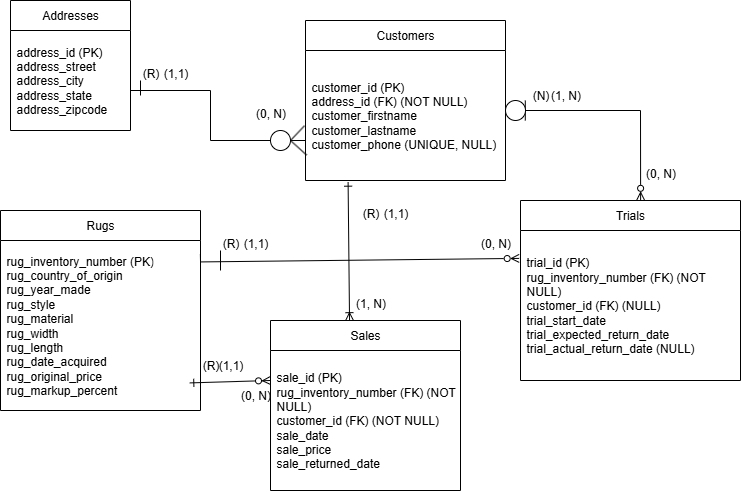

The diagram above was exported from draw.io. Its source (the exported page's mxGraphModel, read from the mxfile embedded in the PNG):
<mxGraphModel dx="906" dy="572" grid="1" gridSize="10" guides="1" tooltips="1" connect="1" arrows="1" fold="1" page="1" pageScale="1" pageWidth="850" pageHeight="1100" math="0" shadow="0">
  <root>
    <mxCell id="0" />
    <mxCell id="1" parent="0" />
    <mxCell id="FAjiLITzt5pMelXBZdrk-2" value="Addresses" style="swimlane;fontStyle=0;childLayout=stackLayout;horizontal=1;startSize=30;horizontalStack=0;resizeParent=1;resizeParentMax=0;resizeLast=0;collapsible=1;marginBottom=0;whiteSpace=wrap;html=1;" parent="1" vertex="1">
      <mxGeometry x="60" y="30" width="120" height="130" as="geometry" />
    </mxCell>
    <mxCell id="FAjiLITzt5pMelXBZdrk-3" value="address_id (PK)&lt;br/&gt;address_street&lt;br/&gt;address_city&lt;br/&gt;address_state&lt;br/&gt;address_zipcode" style="text;strokeColor=none;fillColor=none;align=left;verticalAlign=middle;spacingLeft=4;spacingRight=4;overflow=hidden;points=[[0,0.5],[1,0.5]];portConstraint=eastwest;rotatable=0;whiteSpace=wrap;html=1;" parent="FAjiLITzt5pMelXBZdrk-2" vertex="1">
      <mxGeometry y="30" width="120" height="100" as="geometry" />
    </mxCell>
    <mxCell id="FAjiLITzt5pMelXBZdrk-6" value="Customers" style="swimlane;fontStyle=0;childLayout=stackLayout;horizontal=1;startSize=30;horizontalStack=0;resizeParent=1;resizeParentMax=0;resizeLast=0;collapsible=1;marginBottom=0;whiteSpace=wrap;html=1;" parent="1" vertex="1">
      <mxGeometry x="355" y="50" width="200" height="160" as="geometry" />
    </mxCell>
    <mxCell id="FAjiLITzt5pMelXBZdrk-7" value="customer_id (PK)&amp;nbsp;&lt;br&gt;address_id (FK) (NOT NULL)&lt;br&gt;customer_firstname&lt;div&gt;customer_lastname&lt;br&gt;&lt;div&gt;customer_phone (UNIQUE, NULL)&lt;/div&gt;&lt;/div&gt;" style="text;strokeColor=none;fillColor=none;align=left;verticalAlign=middle;spacingLeft=4;spacingRight=4;overflow=hidden;points=[[0,0.5],[1,0.5]];portConstraint=eastwest;rotatable=0;whiteSpace=wrap;html=1;" parent="FAjiLITzt5pMelXBZdrk-6" vertex="1">
      <mxGeometry y="30" width="200" height="130" as="geometry" />
    </mxCell>
    <mxCell id="FAjiLITzt5pMelXBZdrk-20" value="" style="endArrow=none;html=1;rounded=0;entryX=-0.005;entryY=0.579;entryDx=0;entryDy=0;entryPerimeter=0;" parent="FAjiLITzt5pMelXBZdrk-6" target="FAjiLITzt5pMelXBZdrk-7" edge="1">
      <mxGeometry width="50" height="50" relative="1" as="geometry">
        <mxPoint x="-15" y="120" as="sourcePoint" />
        <mxPoint x="15" y="90" as="targetPoint" />
      </mxGeometry>
    </mxCell>
    <mxCell id="FAjiLITzt5pMelXBZdrk-12" value="" style="endArrow=none;html=1;rounded=0;" parent="1" edge="1">
      <mxGeometry width="50" height="50" relative="1" as="geometry">
        <mxPoint x="180" y="120" as="sourcePoint" />
        <mxPoint x="260" y="120" as="targetPoint" />
      </mxGeometry>
    </mxCell>
    <mxCell id="FAjiLITzt5pMelXBZdrk-13" value="" style="endArrow=none;html=1;rounded=0;" parent="1" edge="1">
      <mxGeometry width="50" height="50" relative="1" as="geometry">
        <mxPoint x="260" y="170" as="sourcePoint" />
        <mxPoint x="260" y="120" as="targetPoint" />
      </mxGeometry>
    </mxCell>
    <mxCell id="FAjiLITzt5pMelXBZdrk-14" value="" style="endArrow=none;html=1;rounded=0;entryX=0;entryY=0.75;entryDx=0;entryDy=0;" parent="1" target="FAjiLITzt5pMelXBZdrk-6" edge="1">
      <mxGeometry width="50" height="50" relative="1" as="geometry">
        <mxPoint x="260" y="170" as="sourcePoint" />
        <mxPoint x="310" y="120" as="targetPoint" />
      </mxGeometry>
    </mxCell>
    <mxCell id="FAjiLITzt5pMelXBZdrk-16" value="" style="endArrow=none;html=1;rounded=0;" parent="1" edge="1">
      <mxGeometry width="50" height="50" relative="1" as="geometry">
        <mxPoint x="190" y="125" as="sourcePoint" />
        <mxPoint x="190" y="110" as="targetPoint" />
      </mxGeometry>
    </mxCell>
    <mxCell id="FAjiLITzt5pMelXBZdrk-19" value="" style="endArrow=none;html=1;rounded=0;entryX=0.006;entryY=0.805;entryDx=0;entryDy=0;entryPerimeter=0;" parent="1" target="FAjiLITzt5pMelXBZdrk-7" edge="1">
      <mxGeometry width="50" height="50" relative="1" as="geometry">
        <mxPoint x="340" y="170" as="sourcePoint" />
        <mxPoint x="370" y="200" as="targetPoint" />
      </mxGeometry>
    </mxCell>
    <mxCell id="FAjiLITzt5pMelXBZdrk-21" value="Trials" style="swimlane;fontStyle=0;childLayout=stackLayout;horizontal=1;startSize=30;horizontalStack=0;resizeParent=1;resizeParentMax=0;resizeLast=0;collapsible=1;marginBottom=0;whiteSpace=wrap;html=1;" parent="1" vertex="1">
      <mxGeometry x="570" y="230" width="220" height="180" as="geometry" />
    </mxCell>
    <mxCell id="FAjiLITzt5pMelXBZdrk-22" value="trial_id (PK)&lt;br&gt;rug_inventory_number (FK) (NOT NULL)&lt;br&gt;customer_id (FK) (NULL)&lt;br&gt;trial_start_date&lt;br&gt;trial_expected_return_date&lt;br&gt;trial_actual_return_date (NULL)" style="text;strokeColor=none;fillColor=none;align=left;verticalAlign=middle;spacingLeft=4;spacingRight=4;overflow=hidden;points=[[0,0.5],[1,0.5]];portConstraint=eastwest;rotatable=0;whiteSpace=wrap;html=1;" parent="FAjiLITzt5pMelXBZdrk-21" vertex="1">
      <mxGeometry y="30" width="220" height="150" as="geometry" />
    </mxCell>
    <mxCell id="FAjiLITzt5pMelXBZdrk-25" value="" style="endArrow=none;html=1;rounded=0;" parent="1" edge="1">
      <mxGeometry width="50" height="50" relative="1" as="geometry">
        <mxPoint x="555" y="140" as="sourcePoint" />
        <mxPoint x="690" y="140" as="targetPoint" />
      </mxGeometry>
    </mxCell>
    <mxCell id="FAjiLITzt5pMelXBZdrk-26" value="" style="endArrow=none;html=1;rounded=0;exitX=0.546;exitY=-0.001;exitDx=0;exitDy=0;exitPerimeter=0;endFill=0;startArrow=ERzeroToMany;startFill=0;" parent="1" source="FAjiLITzt5pMelXBZdrk-21" edge="1">
      <mxGeometry width="50" height="50" relative="1" as="geometry">
        <mxPoint x="690" y="220" as="sourcePoint" />
        <mxPoint x="690" y="140" as="targetPoint" />
      </mxGeometry>
    </mxCell>
    <mxCell id="FAjiLITzt5pMelXBZdrk-27" value="" style="endArrow=none;html=1;rounded=0;" parent="1" edge="1">
      <mxGeometry width="50" height="50" relative="1" as="geometry">
        <mxPoint x="574.8" y="150" as="sourcePoint" />
        <mxPoint x="574.8" y="130" as="targetPoint" />
      </mxGeometry>
    </mxCell>
    <mxCell id="FAjiLITzt5pMelXBZdrk-30" value="Sales" style="swimlane;fontStyle=0;childLayout=stackLayout;horizontal=1;startSize=30;horizontalStack=0;resizeParent=1;resizeParentMax=0;resizeLast=0;collapsible=1;marginBottom=0;whiteSpace=wrap;html=1;" parent="1" vertex="1">
      <mxGeometry x="320" y="350" width="190" height="170" as="geometry" />
    </mxCell>
    <mxCell id="FAjiLITzt5pMelXBZdrk-31" value="sale_id (PK)&lt;br&gt;rug_inventory_number (FK) (NOT NULL)&lt;br&gt;customer_id (FK) (NOT NULL)&lt;br&gt;sale_date&lt;br&gt;sale_price&lt;div&gt;sale_returned_date&lt;/div&gt;" style="text;strokeColor=none;fillColor=none;align=left;verticalAlign=middle;spacingLeft=4;spacingRight=4;overflow=hidden;points=[[0,0.5],[1,0.5]];portConstraint=eastwest;rotatable=0;whiteSpace=wrap;html=1;" parent="FAjiLITzt5pMelXBZdrk-30" vertex="1">
      <mxGeometry y="30" width="190" height="140" as="geometry" />
    </mxCell>
    <mxCell id="FAjiLITzt5pMelXBZdrk-34" value="Rugs" style="swimlane;fontStyle=0;childLayout=stackLayout;horizontal=1;startSize=30;horizontalStack=0;resizeParent=1;resizeParentMax=0;resizeLast=0;collapsible=1;marginBottom=0;whiteSpace=wrap;html=1;" parent="1" vertex="1">
      <mxGeometry x="50" y="240" width="200" height="200" as="geometry" />
    </mxCell>
    <mxCell id="FAjiLITzt5pMelXBZdrk-35" value="rug_inventory_number (PK)&lt;br&gt;rug_country_of_origin&lt;br&gt;rug_year_made&lt;br&gt;rug_style&lt;br&gt;rug_material&lt;br&gt;rug_width&lt;br&gt;rug_length&lt;br&gt;rug_date_acquired&lt;div&gt;rug_original_price&lt;br&gt;rug_markup_percent&lt;br&gt;&lt;/div&gt;" style="text;strokeColor=none;fillColor=none;align=left;verticalAlign=middle;spacingLeft=4;spacingRight=4;overflow=hidden;points=[[0,0.5],[1,0.5]];portConstraint=eastwest;rotatable=0;whiteSpace=wrap;html=1;" parent="FAjiLITzt5pMelXBZdrk-34" vertex="1">
      <mxGeometry y="30" width="200" height="170" as="geometry" />
    </mxCell>
    <mxCell id="FAjiLITzt5pMelXBZdrk-38" value="" style="endArrow=ERzeroToMany;html=1;rounded=0;entryX=-0.006;entryY=0.186;entryDx=0;entryDy=0;entryPerimeter=0;exitX=1.002;exitY=0.126;exitDx=0;exitDy=0;exitPerimeter=0;endFill=0;" parent="1" source="FAjiLITzt5pMelXBZdrk-35" target="FAjiLITzt5pMelXBZdrk-22" edge="1">
      <mxGeometry width="50" height="50" relative="1" as="geometry">
        <mxPoint x="269.99987562498563" y="289.9501253086037" as="sourcePoint" />
        <mxPoint x="300" y="240" as="targetPoint" />
      </mxGeometry>
    </mxCell>
    <mxCell id="FAjiLITzt5pMelXBZdrk-39" value="" style="endArrow=none;html=1;rounded=0;" parent="1" edge="1">
      <mxGeometry width="50" height="50" relative="1" as="geometry">
        <mxPoint x="270" y="300" as="sourcePoint" />
        <mxPoint x="270" y="280" as="targetPoint" />
      </mxGeometry>
    </mxCell>
    <mxCell id="FAjiLITzt5pMelXBZdrk-42" value="" style="endArrow=ERzeroToMany;html=1;rounded=0;exitX=-0.018;exitY=1.08;exitDx=0;exitDy=0;exitPerimeter=0;startArrow=ERone;startFill=0;endFill=0;" parent="1" source="FAjiLITzt5pMelXBZdrk-56" edge="1">
      <mxGeometry width="50" height="50" relative="1" as="geometry">
        <mxPoint x="280" y="410" as="sourcePoint" />
        <mxPoint x="320" y="410" as="targetPoint" />
      </mxGeometry>
    </mxCell>
    <mxCell id="FAjiLITzt5pMelXBZdrk-46" value="(R)" style="text;html=1;align=center;verticalAlign=middle;resizable=0;points=[];autosize=1;strokeColor=none;fillColor=none;" parent="1" vertex="1">
      <mxGeometry x="180" y="88" width="40" height="30" as="geometry" />
    </mxCell>
    <mxCell id="FAjiLITzt5pMelXBZdrk-47" value="" style="endArrow=ERone;html=1;rounded=0;exitX=0.416;exitY=0.001;exitDx=0;exitDy=0;exitPerimeter=0;entryX=0.213;entryY=1.013;entryDx=0;entryDy=0;entryPerimeter=0;endFill=0;startArrow=ERoneToMany;startFill=0;" parent="1" source="FAjiLITzt5pMelXBZdrk-30" target="FAjiLITzt5pMelXBZdrk-7" edge="1">
      <mxGeometry width="50" height="50" relative="1" as="geometry">
        <mxPoint x="350" y="340" as="sourcePoint" />
        <mxPoint x="400" y="290" as="targetPoint" />
      </mxGeometry>
    </mxCell>
    <mxCell id="FAjiLITzt5pMelXBZdrk-53" value="&amp;nbsp; &amp;nbsp; &amp;nbsp; (R)" style="text;html=1;align=center;verticalAlign=middle;resizable=0;points=[];autosize=1;strokeColor=none;fillColor=none;" parent="1" vertex="1">
      <mxGeometry x="380" y="228" width="60" height="30" as="geometry" />
    </mxCell>
    <mxCell id="FAjiLITzt5pMelXBZdrk-54" value="(N)" style="text;html=1;align=center;verticalAlign=middle;resizable=0;points=[];autosize=1;strokeColor=none;fillColor=none;" parent="1" vertex="1">
      <mxGeometry x="570" y="110" width="40" height="30" as="geometry" />
    </mxCell>
    <mxCell id="FAjiLITzt5pMelXBZdrk-55" value="(R)" style="text;html=1;align=center;verticalAlign=middle;resizable=0;points=[];autosize=1;strokeColor=none;fillColor=none;" parent="1" vertex="1">
      <mxGeometry x="260" y="258" width="40" height="30" as="geometry" />
    </mxCell>
    <mxCell id="FAjiLITzt5pMelXBZdrk-56" value="(R)" style="text;html=1;align=center;verticalAlign=middle;resizable=0;points=[];autosize=1;strokeColor=none;fillColor=none;" parent="1" vertex="1">
      <mxGeometry x="240" y="380" width="40" height="30" as="geometry" />
    </mxCell>
    <mxCell id="FAjiLITzt5pMelXBZdrk-62" value="" style="ellipse;whiteSpace=wrap;html=1;aspect=fixed;" parent="1" vertex="1">
      <mxGeometry x="320" y="160" width="20" height="20" as="geometry" />
    </mxCell>
    <mxCell id="OcUTQBWJiJZbfoKStTnG-4" value="" style="endArrow=none;html=1;rounded=0;entryX=-0.006;entryY=0.186;entryDx=0;entryDy=0;entryPerimeter=0;" parent="1" edge="1">
      <mxGeometry width="50" height="50" relative="1" as="geometry">
        <mxPoint x="250" y="290" as="sourcePoint" />
        <mxPoint x="249.8800000000001" y="283.7199999999999" as="targetPoint" />
      </mxGeometry>
    </mxCell>
    <mxCell id="OcUTQBWJiJZbfoKStTnG-5" value="" style="ellipse;whiteSpace=wrap;html=1;aspect=fixed;" parent="1" vertex="1">
      <mxGeometry x="555" y="130" width="20" height="20" as="geometry" />
    </mxCell>
    <mxCell id="LDdr_B0Ck7miwBX9HeAC-8" value="(1,1)" style="text;html=1;align=center;verticalAlign=middle;resizable=0;points=[];autosize=1;strokeColor=none;fillColor=none;" vertex="1" parent="1">
      <mxGeometry x="200" y="88" width="50" height="30" as="geometry" />
    </mxCell>
    <mxCell id="LDdr_B0Ck7miwBX9HeAC-9" value="(0, N)" style="text;html=1;align=center;verticalAlign=middle;resizable=0;points=[];autosize=1;strokeColor=none;fillColor=none;" vertex="1" parent="1">
      <mxGeometry x="295" y="128" width="50" height="30" as="geometry" />
    </mxCell>
    <mxCell id="LDdr_B0Ck7miwBX9HeAC-10" value="(1, N)" style="text;html=1;align=center;verticalAlign=middle;resizable=0;points=[];autosize=1;strokeColor=none;fillColor=none;" vertex="1" parent="1">
      <mxGeometry x="590" y="110" width="50" height="30" as="geometry" />
    </mxCell>
    <mxCell id="LDdr_B0Ck7miwBX9HeAC-11" value="(0, N)" style="text;html=1;align=center;verticalAlign=middle;resizable=0;points=[];autosize=1;strokeColor=none;fillColor=none;" vertex="1" parent="1">
      <mxGeometry x="685" y="188" width="50" height="30" as="geometry" />
    </mxCell>
    <mxCell id="LDdr_B0Ck7miwBX9HeAC-12" value="(1, N)" style="text;html=1;align=center;verticalAlign=middle;resizable=0;points=[];autosize=1;strokeColor=none;fillColor=none;" vertex="1" parent="1">
      <mxGeometry x="395" y="318" width="50" height="30" as="geometry" />
    </mxCell>
    <mxCell id="LDdr_B0Ck7miwBX9HeAC-13" value="(1,1)" style="text;html=1;align=center;verticalAlign=middle;resizable=0;points=[];autosize=1;strokeColor=none;fillColor=none;" vertex="1" parent="1">
      <mxGeometry x="420" y="228" width="50" height="30" as="geometry" />
    </mxCell>
    <mxCell id="LDdr_B0Ck7miwBX9HeAC-15" value="(1,1)" style="text;html=1;align=center;verticalAlign=middle;resizable=0;points=[];autosize=1;strokeColor=none;fillColor=none;" vertex="1" parent="1">
      <mxGeometry x="255" y="380" width="50" height="30" as="geometry" />
    </mxCell>
    <mxCell id="LDdr_B0Ck7miwBX9HeAC-16" value="(0, N)" style="text;html=1;align=center;verticalAlign=middle;resizable=0;points=[];autosize=1;strokeColor=none;fillColor=none;" vertex="1" parent="1">
      <mxGeometry x="280" y="410" width="50" height="30" as="geometry" />
    </mxCell>
    <mxCell id="LDdr_B0Ck7miwBX9HeAC-20" value="(1,1)" style="text;html=1;align=center;verticalAlign=middle;resizable=0;points=[];autosize=1;strokeColor=none;fillColor=none;" vertex="1" parent="1">
      <mxGeometry x="280" y="258" width="50" height="30" as="geometry" />
    </mxCell>
    <mxCell id="LDdr_B0Ck7miwBX9HeAC-22" value="(0, N)" style="text;html=1;align=center;verticalAlign=middle;resizable=0;points=[];autosize=1;strokeColor=none;fillColor=none;" vertex="1" parent="1">
      <mxGeometry x="520" y="258" width="50" height="30" as="geometry" />
    </mxCell>
  </root>
</mxGraphModel>